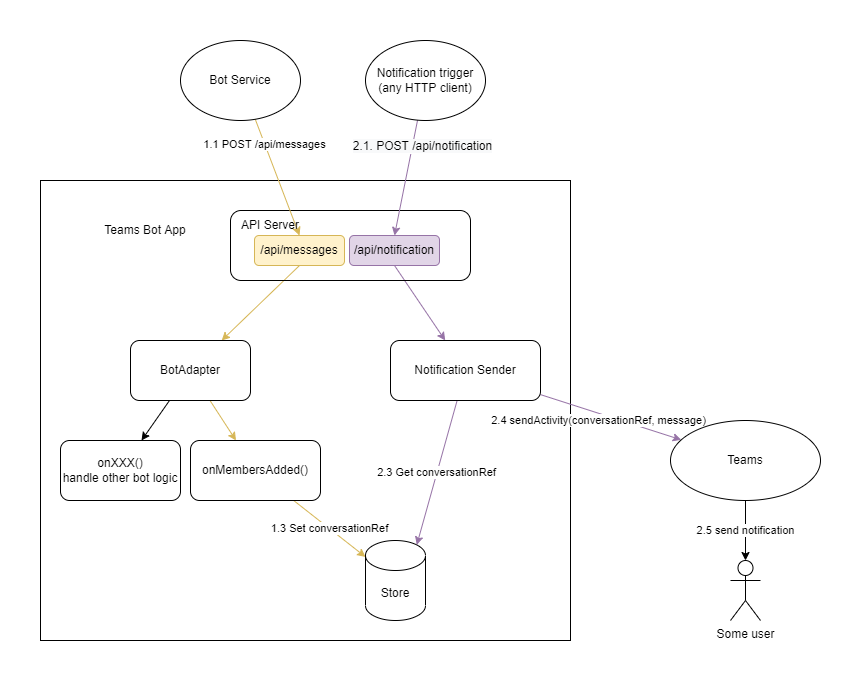

The diagram above was exported from draw.io. Its source (the exported page's mxGraphModel, read from the mxfile embedded in the PNG):
<mxGraphModel dx="928" dy="670" grid="1" gridSize="10" guides="1" tooltips="1" connect="1" arrows="1" fold="1" page="1" pageScale="1" pageWidth="850" pageHeight="1100" math="0" shadow="0">
  <root>
    <mxCell id="0" />
    <mxCell id="1" parent="0" />
    <mxCell id="_1mboPfVIcrRyNw6ivE1-14" value="" style="rounded=0;whiteSpace=wrap;html=1;fillColor=none;" parent="1" vertex="1">
      <mxGeometry x="40" y="200" width="530" height="460" as="geometry" />
    </mxCell>
    <mxCell id="_1mboPfVIcrRyNw6ivE1-7" value="" style="rounded=0;orthogonalLoop=1;jettySize=auto;html=1;fillColor=#fff2cc;strokeColor=#d6b656;exitX=0.5;exitY=1;exitDx=0;exitDy=0;" parent="1" source="r7VteQv4KNynpt-9CQVk-2" target="_1mboPfVIcrRyNw6ivE1-2" edge="1">
      <mxGeometry x="-0.089" y="-18" relative="1" as="geometry">
        <mxPoint as="offset" />
      </mxGeometry>
    </mxCell>
    <mxCell id="_1mboPfVIcrRyNw6ivE1-9" value="" style="edgeStyle=none;rounded=0;orthogonalLoop=1;jettySize=auto;html=1;fillColor=#e1d5e7;strokeColor=#9673a6;exitX=0.5;exitY=1;exitDx=0;exitDy=0;" parent="1" source="r7VteQv4KNynpt-9CQVk-3" target="_1mboPfVIcrRyNw6ivE1-4" edge="1">
      <mxGeometry x="0.3297" y="-5" relative="1" as="geometry">
        <mxPoint as="offset" />
      </mxGeometry>
    </mxCell>
    <mxCell id="_1mboPfVIcrRyNw6ivE1-1" value="" style="rounded=1;whiteSpace=wrap;html=1;arcSize=15;fillColor=none;" parent="1" vertex="1">
      <mxGeometry x="230" y="230" width="240" height="70" as="geometry" />
    </mxCell>
    <mxCell id="SE3obd0eNfhSG3lhpNW2-4" style="edgeStyle=none;rounded=0;orthogonalLoop=1;jettySize=auto;html=1;" parent="1" source="_1mboPfVIcrRyNw6ivE1-2" target="SE3obd0eNfhSG3lhpNW2-3" edge="1">
      <mxGeometry relative="1" as="geometry" />
    </mxCell>
    <mxCell id="SE3obd0eNfhSG3lhpNW2-5" value="" style="edgeStyle=none;rounded=0;orthogonalLoop=1;jettySize=auto;html=1;fillColor=#fff2cc;strokeColor=#d6b656;" parent="1" source="_1mboPfVIcrRyNw6ivE1-2" target="_1mboPfVIcrRyNw6ivE1-3" edge="1">
      <mxGeometry relative="1" as="geometry" />
    </mxCell>
    <mxCell id="_1mboPfVIcrRyNw6ivE1-2" value="BotAdapter" style="rounded=1;whiteSpace=wrap;html=1;" parent="1" vertex="1">
      <mxGeometry x="130" y="360" width="120" height="60" as="geometry" />
    </mxCell>
    <mxCell id="_1mboPfVIcrRyNw6ivE1-18" value="1.3 Set conversationRef" style="edgeStyle=none;rounded=0;orthogonalLoop=1;jettySize=auto;html=1;fillColor=#fff2cc;strokeColor=#d6b656;" parent="1" source="_1mboPfVIcrRyNw6ivE1-3" target="_1mboPfVIcrRyNw6ivE1-10" edge="1">
      <mxGeometry relative="1" as="geometry" />
    </mxCell>
    <mxCell id="_1mboPfVIcrRyNw6ivE1-3" value="onMembersAdded()" style="rounded=1;whiteSpace=wrap;html=1;" parent="1" vertex="1">
      <mxGeometry x="190" y="460" width="130" height="60" as="geometry" />
    </mxCell>
    <mxCell id="_1mboPfVIcrRyNw6ivE1-20" value="2.3 Get conversationRef" style="edgeStyle=none;rounded=0;orthogonalLoop=1;jettySize=auto;html=1;entryX=0.855;entryY=0;entryDx=0;entryDy=4.35;entryPerimeter=0;fillColor=#e1d5e7;strokeColor=#9673a6;" parent="1" source="_1mboPfVIcrRyNw6ivE1-4" target="_1mboPfVIcrRyNw6ivE1-10" edge="1">
      <mxGeometry relative="1" as="geometry">
        <mxPoint x="370" y="550" as="targetPoint" />
      </mxGeometry>
    </mxCell>
    <mxCell id="_1mboPfVIcrRyNw6ivE1-23" value="2.4 sendActivity(conversationRef, message)" style="edgeStyle=none;rounded=0;orthogonalLoop=1;jettySize=auto;html=1;fillColor=#e1d5e7;strokeColor=#9673a6;" parent="1" source="_1mboPfVIcrRyNw6ivE1-4" target="_1mboPfVIcrRyNw6ivE1-21" edge="1">
      <mxGeometry x="-0.147" y="-8" relative="1" as="geometry">
        <mxPoint y="-1" as="offset" />
      </mxGeometry>
    </mxCell>
    <mxCell id="_1mboPfVIcrRyNw6ivE1-4" value="Notification Sender" style="rounded=1;whiteSpace=wrap;html=1;" parent="1" vertex="1">
      <mxGeometry x="390" y="360" width="150" height="60" as="geometry" />
    </mxCell>
    <mxCell id="_1mboPfVIcrRyNw6ivE1-6" value="&lt;span style=&quot;font-size: 12px ; background-color: rgb(248 , 249 , 250)&quot;&gt;2.1. POST /api/notification&lt;/span&gt;" style="rounded=0;orthogonalLoop=1;jettySize=auto;html=1;entryX=0.5;entryY=0;entryDx=0;entryDy=0;fillColor=#e1d5e7;strokeColor=#9673a6;" parent="1" source="_1mboPfVIcrRyNw6ivE1-22" target="r7VteQv4KNynpt-9CQVk-3" edge="1">
      <mxGeometry x="-0.5738" y="10" relative="1" as="geometry">
        <mxPoint x="310" y="150" as="sourcePoint" />
        <mxPoint as="offset" />
      </mxGeometry>
    </mxCell>
    <mxCell id="_1mboPfVIcrRyNw6ivE1-10" value="Store" style="shape=cylinder3;whiteSpace=wrap;html=1;boundedLbl=1;backgroundOutline=1;size=15;" parent="1" vertex="1">
      <mxGeometry x="365" y="560" width="60" height="80" as="geometry" />
    </mxCell>
    <mxCell id="_1mboPfVIcrRyNw6ivE1-15" value="Teams Bot App" style="text;html=1;strokeColor=none;fillColor=none;align=center;verticalAlign=middle;whiteSpace=wrap;rounded=0;" parent="1" vertex="1">
      <mxGeometry x="100" y="240" width="90" height="20" as="geometry" />
    </mxCell>
    <mxCell id="_1mboPfVIcrRyNw6ivE1-26" value="2.5 send notification" style="edgeStyle=none;rounded=0;orthogonalLoop=1;jettySize=auto;html=1;" parent="1" source="_1mboPfVIcrRyNw6ivE1-21" target="_1mboPfVIcrRyNw6ivE1-24" edge="1">
      <mxGeometry relative="1" as="geometry" />
    </mxCell>
    <mxCell id="_1mboPfVIcrRyNw6ivE1-21" value="Teams" style="ellipse;whiteSpace=wrap;html=1;fillColor=none;" parent="1" vertex="1">
      <mxGeometry x="670" y="440" width="150" height="80" as="geometry" />
    </mxCell>
    <mxCell id="_1mboPfVIcrRyNw6ivE1-22" value="Notification trigger (any HTTP client)" style="ellipse;whiteSpace=wrap;html=1;fillColor=none;" parent="1" vertex="1">
      <mxGeometry x="365" y="60" width="120" height="80" as="geometry" />
    </mxCell>
    <mxCell id="_1mboPfVIcrRyNw6ivE1-24" value="Some user" style="shape=umlActor;verticalLabelPosition=bottom;verticalAlign=top;html=1;outlineConnect=0;fillColor=none;" parent="1" vertex="1">
      <mxGeometry x="730" y="580" width="30" height="60" as="geometry" />
    </mxCell>
    <mxCell id="SE3obd0eNfhSG3lhpNW2-2" value="1.1 POST /api/messages" style="edgeStyle=none;rounded=0;orthogonalLoop=1;jettySize=auto;html=1;fillColor=#fff2cc;strokeColor=#d6b656;entryX=0.5;entryY=0;entryDx=0;entryDy=0;" parent="1" source="SE3obd0eNfhSG3lhpNW2-1" target="r7VteQv4KNynpt-9CQVk-2" edge="1">
      <mxGeometry x="-0.5498" y="-1" relative="1" as="geometry">
        <mxPoint y="-1" as="offset" />
      </mxGeometry>
    </mxCell>
    <mxCell id="SE3obd0eNfhSG3lhpNW2-1" value="Bot Service" style="ellipse;whiteSpace=wrap;html=1;fillColor=none;" parent="1" vertex="1">
      <mxGeometry x="180" y="60" width="120" height="80" as="geometry" />
    </mxCell>
    <mxCell id="SE3obd0eNfhSG3lhpNW2-3" value="onXXX()&lt;br&gt;handle other bot logic" style="rounded=1;whiteSpace=wrap;html=1;" parent="1" vertex="1">
      <mxGeometry x="60" y="460" width="120" height="60" as="geometry" />
    </mxCell>
    <mxCell id="r7VteQv4KNynpt-9CQVk-1" value="API Server" style="text;html=1;strokeColor=none;fillColor=none;align=center;verticalAlign=middle;whiteSpace=wrap;rounded=0;" vertex="1" parent="1">
      <mxGeometry x="230" y="230" width="80" height="30" as="geometry" />
    </mxCell>
    <mxCell id="r7VteQv4KNynpt-9CQVk-2" value="/api/messages" style="rounded=1;whiteSpace=wrap;html=1;fillColor=#fff2cc;strokeColor=#d6b656;" vertex="1" parent="1">
      <mxGeometry x="254" y="255" width="90" height="30" as="geometry" />
    </mxCell>
    <mxCell id="r7VteQv4KNynpt-9CQVk-3" value="/api/notification" style="rounded=1;whiteSpace=wrap;html=1;fillColor=#e1d5e7;strokeColor=#9673a6;" vertex="1" parent="1">
      <mxGeometry x="349" y="255" width="90" height="30" as="geometry" />
    </mxCell>
  </root>
</mxGraphModel>